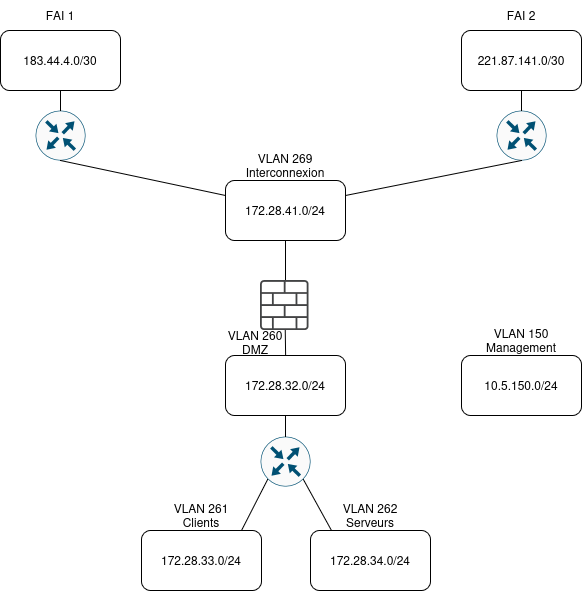

The diagram above was exported from draw.io. Its source (the exported page's mxGraphModel, read from the mxfile embedded in the PNG):
<mxGraphModel dx="582" dy="835" grid="1" gridSize="10" guides="1" tooltips="1" connect="1" arrows="1" fold="1" page="1" pageScale="1" pageWidth="827" pageHeight="1169" math="0" shadow="0">
  <root>
    <mxCell id="0" />
    <mxCell id="1" parent="0" />
    <mxCell id="-c28G8_4SXXGPAFn3Ix--1" parent="1" style="rounded=1;whiteSpace=wrap;html=1;" value="183.44.4.0/30" vertex="1">
      <mxGeometry height="60" width="120" x="129" y="30" as="geometry" />
    </mxCell>
    <mxCell id="-c28G8_4SXXGPAFn3Ix--2" parent="1" style="rounded=1;whiteSpace=wrap;html=1;" value="221.87.141.0/30" vertex="1">
      <mxGeometry height="60" width="120" x="590" y="30" as="geometry" />
    </mxCell>
    <mxCell id="-c28G8_4SXXGPAFn3Ix--3" parent="1" style="rounded=1;whiteSpace=wrap;html=1;" value="172.28.41.0/24" vertex="1">
      <mxGeometry height="60" width="120" x="354" y="180" as="geometry" />
    </mxCell>
    <mxCell id="-c28G8_4SXXGPAFn3Ix--4" parent="1" style="sketch=0;points=[[0.5,0,0],[1,0.5,0],[0.5,1,0],[0,0.5,0],[0.145,0.145,0],[0.8555,0.145,0],[0.855,0.8555,0],[0.145,0.855,0]];verticalLabelPosition=bottom;html=1;verticalAlign=top;aspect=fixed;align=center;pointerEvents=1;shape=mxgraph.cisco19.rect;prIcon=router;fillColor=#FAFAFA;strokeColor=#005073;" value="" vertex="1">
      <mxGeometry height="50" width="50" x="164" y="110" as="geometry" />
    </mxCell>
    <mxCell id="-c28G8_4SXXGPAFn3Ix--5" parent="1" style="sketch=0;points=[[0.5,0,0],[1,0.5,0],[0.5,1,0],[0,0.5,0],[0.145,0.145,0],[0.8555,0.145,0],[0.855,0.8555,0],[0.145,0.855,0]];verticalLabelPosition=bottom;html=1;verticalAlign=top;aspect=fixed;align=center;pointerEvents=1;shape=mxgraph.cisco19.rect;prIcon=router;fillColor=#FAFAFA;strokeColor=#005073;" value="" vertex="1">
      <mxGeometry height="50" width="50" x="625" y="110" as="geometry" />
    </mxCell>
    <mxCell id="-c28G8_4SXXGPAFn3Ix--6" edge="1" parent="1" source="-c28G8_4SXXGPAFn3Ix--4" style="endArrow=none;html=1;rounded=0;fontSize=12;startSize=8;endSize=8;curved=1;entryX=0.5;entryY=1;entryDx=0;entryDy=0;" target="-c28G8_4SXXGPAFn3Ix--1" value="">
      <mxGeometry height="50" relative="1" width="50" as="geometry">
        <mxPoint x="140" y="140" as="sourcePoint" />
        <mxPoint x="190" y="90" as="targetPoint" />
      </mxGeometry>
    </mxCell>
    <mxCell id="-c28G8_4SXXGPAFn3Ix--8" edge="1" parent="1" source="-c28G8_4SXXGPAFn3Ix--5" style="endArrow=none;html=1;rounded=0;fontSize=12;startSize=8;endSize=8;curved=1;entryX=0.5;entryY=1;entryDx=0;entryDy=0;exitX=0.5;exitY=0;exitDx=0;exitDy=0;exitPerimeter=0;" target="-c28G8_4SXXGPAFn3Ix--2" value="">
      <mxGeometry height="50" relative="1" width="50" as="geometry">
        <mxPoint x="420" y="430" as="sourcePoint" />
        <mxPoint x="550" y="190" as="targetPoint" />
      </mxGeometry>
    </mxCell>
    <mxCell id="-c28G8_4SXXGPAFn3Ix--9" parent="1" style="sketch=0;points=[[0.5,0,0],[1,0.5,0],[0.5,1,0],[0,0.5,0],[0.145,0.145,0],[0.8555,0.145,0],[0.855,0.8555,0],[0.145,0.855,0]];verticalLabelPosition=bottom;html=1;verticalAlign=top;aspect=fixed;align=center;pointerEvents=1;shape=mxgraph.cisco19.rect;prIcon=router;fillColor=#FAFAFA;strokeColor=#005073;" value="" vertex="1">
      <mxGeometry height="50" width="50" x="389" y="436" as="geometry" />
    </mxCell>
    <mxCell id="-c28G8_4SXXGPAFn3Ix--10" edge="1" parent="1" source="-c28G8_4SXXGPAFn3Ix--3" style="endArrow=none;html=1;rounded=0;fontSize=12;startSize=8;endSize=8;curved=1;entryX=0.5;entryY=1;entryDx=0;entryDy=0;entryPerimeter=0;exitX=1;exitY=0.25;exitDx=0;exitDy=0;" target="-c28G8_4SXXGPAFn3Ix--5" value="">
      <mxGeometry height="50" relative="1" width="50" as="geometry">
        <mxPoint x="420" y="430" as="sourcePoint" />
        <mxPoint x="470" y="380" as="targetPoint" />
      </mxGeometry>
    </mxCell>
    <mxCell id="-c28G8_4SXXGPAFn3Ix--11" edge="1" parent="1" source="-c28G8_4SXXGPAFn3Ix--3" style="endArrow=none;html=1;rounded=0;fontSize=12;startSize=8;endSize=8;curved=1;entryX=0.5;entryY=1;entryDx=0;entryDy=0;entryPerimeter=0;exitX=0;exitY=0.25;exitDx=0;exitDy=0;" target="-c28G8_4SXXGPAFn3Ix--4" value="">
      <mxGeometry height="50" relative="1" width="50" as="geometry">
        <mxPoint x="420" y="430" as="sourcePoint" />
        <mxPoint x="190" y="170" as="targetPoint" />
      </mxGeometry>
    </mxCell>
    <mxCell id="-c28G8_4SXXGPAFn3Ix--12" edge="1" parent="1" style="endArrow=none;html=1;rounded=0;fontSize=12;startSize=8;endSize=8;curved=1;entryX=0.5;entryY=1;entryDx=0;entryDy=0;" target="-c28G8_4SXXGPAFn3Ix--3" value="">
      <mxGeometry height="50" relative="1" width="50" as="geometry">
        <mxPoint x="414" y="280" as="sourcePoint" />
        <mxPoint x="470" y="380" as="targetPoint" />
      </mxGeometry>
    </mxCell>
    <mxCell id="-c28G8_4SXXGPAFn3Ix--13" parent="1" style="rounded=1;whiteSpace=wrap;html=1;" value="172.28.32.0/24" vertex="1">
      <mxGeometry height="60" width="120" x="354" y="355" as="geometry" />
    </mxCell>
    <mxCell id="-c28G8_4SXXGPAFn3Ix--14" parent="1" style="sketch=0;pointerEvents=1;shadow=0;dashed=0;html=1;strokeColor=none;fillColor=#434445;aspect=fixed;labelPosition=center;verticalLabelPosition=bottom;verticalAlign=top;align=center;outlineConnect=0;shape=mxgraph.vvd.logical_firewall;" value="" vertex="1">
      <mxGeometry height="50" width="48.5" x="389" y="280" as="geometry" />
    </mxCell>
    <mxCell id="-c28G8_4SXXGPAFn3Ix--15" edge="1" parent="1" source="-c28G8_4SXXGPAFn3Ix--9" style="endArrow=none;html=1;rounded=0;fontSize=12;startSize=8;endSize=8;curved=1;exitX=0.145;exitY=0.855;exitDx=0;exitDy=0;exitPerimeter=0;" value="">
      <mxGeometry height="50" relative="1" width="50" as="geometry">
        <mxPoint x="590" y="450" as="sourcePoint" />
        <mxPoint x="370" y="530" as="targetPoint" />
      </mxGeometry>
    </mxCell>
    <mxCell id="-c28G8_4SXXGPAFn3Ix--16" edge="1" parent="1" style="endArrow=none;html=1;rounded=0;fontSize=12;startSize=8;endSize=8;curved=1;entryX=0.855;entryY=0.8555;entryDx=0;entryDy=0;entryPerimeter=0;" target="-c28G8_4SXXGPAFn3Ix--9" value="">
      <mxGeometry height="50" relative="1" width="50" as="geometry">
        <mxPoint x="460" y="530" as="sourcePoint" />
        <mxPoint x="470" y="380" as="targetPoint" />
      </mxGeometry>
    </mxCell>
    <mxCell id="-c28G8_4SXXGPAFn3Ix--17" edge="1" parent="1" source="-c28G8_4SXXGPAFn3Ix--9" style="endArrow=none;html=1;rounded=0;fontSize=12;startSize=8;endSize=8;curved=1;exitX=0.5;exitY=0;exitDx=0;exitDy=0;exitPerimeter=0;entryX=0.5;entryY=1;entryDx=0;entryDy=0;" target="-c28G8_4SXXGPAFn3Ix--13" value="">
      <mxGeometry height="50" relative="1" width="50" as="geometry">
        <mxPoint x="420" y="430" as="sourcePoint" />
        <mxPoint x="470" y="380" as="targetPoint" />
      </mxGeometry>
    </mxCell>
    <mxCell id="-c28G8_4SXXGPAFn3Ix--18" edge="1" parent="1" source="-c28G8_4SXXGPAFn3Ix--13" style="endArrow=none;html=1;rounded=0;fontSize=12;startSize=8;endSize=8;curved=1;exitX=0.5;exitY=0;exitDx=0;exitDy=0;" target="-c28G8_4SXXGPAFn3Ix--14" value="">
      <mxGeometry height="50" relative="1" width="50" as="geometry">
        <mxPoint x="420" y="430" as="sourcePoint" />
        <mxPoint x="470" y="380" as="targetPoint" />
      </mxGeometry>
    </mxCell>
    <mxCell id="-c28G8_4SXXGPAFn3Ix--19" parent="1" style="rounded=1;whiteSpace=wrap;html=1;" value="172.28.33.0/24" vertex="1">
      <mxGeometry height="60" width="120" x="270" y="530" as="geometry" />
    </mxCell>
    <mxCell id="-c28G8_4SXXGPAFn3Ix--20" parent="1" style="rounded=1;whiteSpace=wrap;html=1;" value="172.28.34.0/24" vertex="1">
      <mxGeometry height="60" width="120" x="439" y="530" as="geometry" />
    </mxCell>
    <mxCell id="-c28G8_4SXXGPAFn3Ix--21" parent="1" style="rounded=1;whiteSpace=wrap;html=1;" value="10.5.150.0/24" vertex="1">
      <mxGeometry height="60" width="120" x="590" y="355" as="geometry" />
    </mxCell>
    <mxCell id="-c28G8_4SXXGPAFn3Ix--22" parent="1" style="text;html=1;whiteSpace=wrap;strokeColor=none;fillColor=none;align=center;verticalAlign=middle;rounded=0;" value="VLAN 150 Management" vertex="1">
      <mxGeometry height="30" width="120" x="590" y="325" as="geometry" />
    </mxCell>
    <mxCell id="-c28G8_4SXXGPAFn3Ix--23" parent="1" style="text;html=1;whiteSpace=wrap;strokeColor=none;fillColor=none;align=center;verticalAlign=middle;rounded=0;" value="FAI 1" vertex="1">
      <mxGeometry height="30" width="120" x="129" as="geometry" />
    </mxCell>
    <mxCell id="-c28G8_4SXXGPAFn3Ix--24" parent="1" style="text;html=1;whiteSpace=wrap;strokeColor=none;fillColor=none;align=center;verticalAlign=middle;rounded=0;" value="FAI 2" vertex="1">
      <mxGeometry height="30" width="120" x="590" as="geometry" />
    </mxCell>
    <mxCell id="-c28G8_4SXXGPAFn3Ix--25" parent="1" style="text;html=1;whiteSpace=wrap;strokeColor=none;fillColor=none;align=center;verticalAlign=middle;rounded=0;" value="&lt;div&gt;VLAN 269&lt;/div&gt;&lt;div&gt;Interconnexion&lt;/div&gt;" vertex="1">
      <mxGeometry height="30" width="120" x="354" y="150" as="geometry" />
    </mxCell>
    <mxCell id="-c28G8_4SXXGPAFn3Ix--26" parent="1" style="text;html=1;whiteSpace=wrap;strokeColor=none;fillColor=none;align=center;verticalAlign=middle;rounded=0;" value="&lt;div&gt;VLAN 260&lt;/div&gt;&lt;div&gt;DMZ&lt;/div&gt;" vertex="1">
      <mxGeometry height="30" width="60" x="354" y="327" as="geometry" />
    </mxCell>
    <mxCell id="-c28G8_4SXXGPAFn3Ix--27" parent="1" style="text;html=1;whiteSpace=wrap;strokeColor=none;fillColor=none;align=center;verticalAlign=middle;rounded=0;" value="&lt;div&gt;VLAN 261&lt;/div&gt;&lt;div&gt;Clients&lt;/div&gt;" vertex="1">
      <mxGeometry height="30" width="120" x="270" y="500" as="geometry" />
    </mxCell>
    <mxCell id="-c28G8_4SXXGPAFn3Ix--28" parent="1" style="text;html=1;whiteSpace=wrap;strokeColor=none;fillColor=none;align=center;verticalAlign=middle;rounded=0;" value="&lt;div&gt;VLAN 262&lt;/div&gt;&lt;div&gt;Serveurs&lt;/div&gt;" vertex="1">
      <mxGeometry height="30" width="120" x="439" y="500" as="geometry" />
    </mxCell>
  </root>
</mxGraphModel>